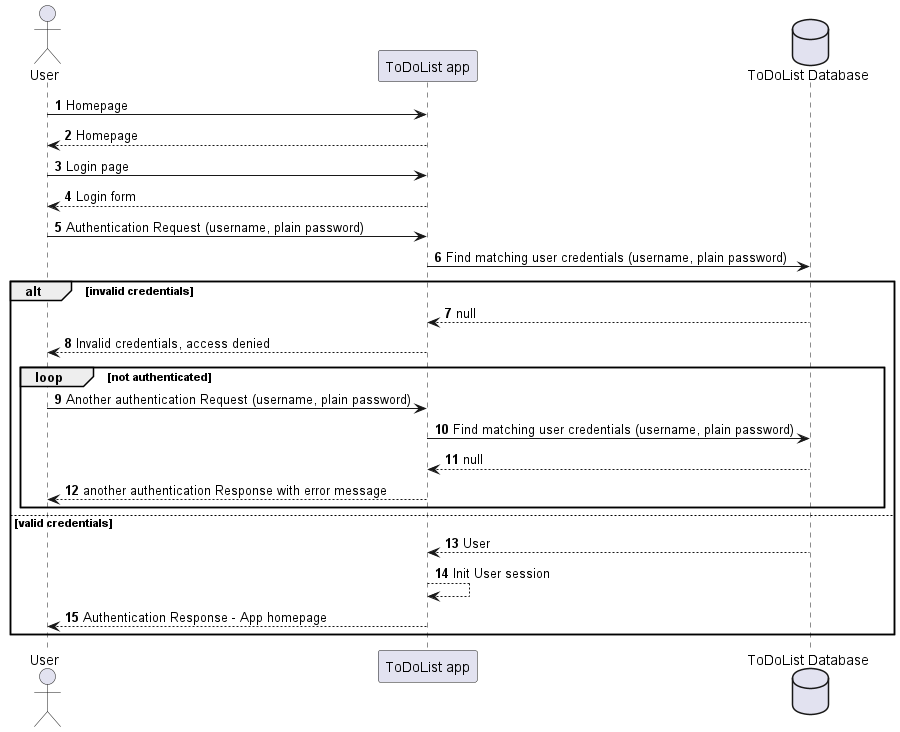

The diagram above was rendered by PlantUML. Its source (embedded in the PNG):
@startuml
'https://plantuml.com/sequence-diagram

autonumber

actor User
participant ToDoList as "ToDoList app"
database Database as "ToDoList Database"

User -> ToDoList: Homepage
ToDoList --> User: Homepage
User -> ToDoList: Login page
ToDoList --> User:Login form
User -> ToDoList: Authentication Request (username, plain password)
ToDoList -> Database: Find matching user credentials (username, plain password)

alt invalid credentials
    Database --> ToDoList: null
    ToDoList --> User: Invalid credentials, access denied
    loop not authenticated
        User -> ToDoList: Another authentication Request (username, plain password)
        ToDoList -> Database: Find matching user credentials (username, plain password)
        Database --> ToDoList: null
        User <-- ToDoList: another authentication Response with error message
    end
else valid credentials
    Database --> ToDoList: User
    ToDoList --> ToDoList: Init User session
    ToDoList --> User: Authentication Response - App homepage
end

@enduml